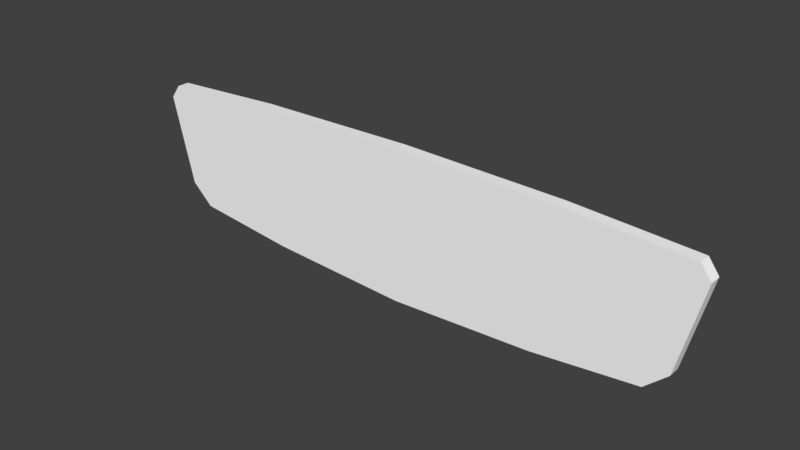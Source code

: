 # Source: backmirror.blend  (saved by Blender 2.79.0; exported with 4.5.12 LTS)
import bpy
from mathutils import Matrix  # noqa: F401  (used for matrix-valued properties, if any)

bpy.ops.wm.read_factory_settings(use_empty=True)
scene = bpy.context.scene
scene.name = 'Scene'

# ---- collections
col_collection_1 = bpy.data.collections.new('Collection 1'); scene.collection.children.link(col_collection_1)

# ---- materials (node trees are filled in below, after node groups)
mat_bottom = bpy.data.materials.new('bottom')
mat_bottom.alpha_threshold = 0.0
mat_bottom.use_transparent_shadow = False
mat_bottom.diffuse_color = (1.0, 1.0, 1.0, 1.0)
mat_bottom.roughness = 0.5
mat_bottom.specular_intensity = 1.0
mat_matte__ff1e1e1e__spec_6 = bpy.data.materials.new('Matte__FF1E1E1E__spec_6')
mat_matte__ff1e1e1e__spec_6.alpha_threshold = 0.0
mat_matte__ff1e1e1e__spec_6.use_transparent_shadow = False
mat_matte__ff1e1e1e__spec_6.diffuse_color = (0.251, 0.251, 0.251, 1.0)
mat_matte__ff1e1e1e__spec_6.roughness = 0.5
mat_matte__ff1e1e1e__spec_6.specular_intensity = 1.0
mat_a4_tex3 = bpy.data.materials.new('a4_tex3')
mat_a4_tex3.alpha_threshold = 0.0
mat_a4_tex3.use_transparent_shadow = False
mat_a4_tex3.diffuse_color = (1.0, 1.0, 1.0, 1.0)
mat_a4_tex3.roughness = 0.5
mat_a4_tex3.specular_intensity = 1.0
mat_chrome9 = bpy.data.materials.new('chrome9')
mat_chrome9.alpha_threshold = 0.0
mat_chrome9.use_transparent_shadow = False
mat_chrome9.diffuse_color = (0.3608, 0.3608, 0.3608, 1.0)
mat_chrome9.roughness = 0.5
mat_chrome9.specular_intensity = 1.0
mat_paint7 = bpy.data.materials.new('paint7')
mat_paint7.alpha_threshold = 0.0
mat_paint7.use_transparent_shadow = False
mat_paint7.diffuse_color = (0.6784, 0.6784, 0.6784, 1.0)
mat_paint7.roughness = 0.5
mat_paint7.specular_intensity = 1.0
mat_black0 = bpy.data.materials.new('black0')
mat_black0.alpha_threshold = 0.0
mat_black0.use_transparent_shadow = False
mat_black0.diffuse_color = (0.1059, 0.1059, 0.1059, 1.0)
mat_black0.roughness = 0.5
mat_black0.specular_intensity = 1.0
mat_chrome10 = bpy.data.materials.new('chrome10')
mat_chrome10.alpha_threshold = 0.0
mat_chrome10.use_transparent_shadow = False
mat_chrome10.diffuse_color = (0.5333, 0.5333, 0.5333, 1.0)
mat_chrome10.roughness = 0.5
mat_chrome10.specular_intensity = 1.0

# ---- material node trees

# ---- world
world_world = bpy.data.worlds.new('World'); scene.world = world_world
world_world.color = (0.05088, 0.05088, 0.05088)
world_world.use_sun_shadow = False
world_world.sun_shadow_jitter_overblur = 0.0
world_world.cycles.sampling_method = 'MANUAL'

# ---- meshes
me_body = bpy.data.meshes.new('body')
me_body.from_pydata([(-1.194, -1.192e-07, -0.5997), (-2.064, -1.192e-07, -0.5066), (-2.247, -1.192e-07, -0.3383), (-2.427, -1.192e-07, 0.3974), (-5.059e-06, -1.192e-07, -0.6569), (-2.343, -1.192e-07, 0.5119), (-1.348, -1.192e-07, 0.5675), (-5.059e-06, -1.192e-07, 0.5925), (1.194, -1.192e-07, -0.5997), (2.064, -1.192e-07, -0.5066), (2.247, -1.192e-07, -0.3383), (2.427, -1.192e-07, 0.3974), (2.343, -1.192e-07, 0.5119), (1.348, -1.192e-07, 0.5675), (-1.194, 0.1, -0.5997), (-2.064, 0.1, -0.5066), (-2.247, 0.1, -0.3383), (-2.427, 0.1, 0.3974), (-5.059e-06, 0.1, -0.6569), (-2.343, 0.1, 0.5119), (-1.348, 0.1, 0.5675), (-5.059e-06, 0.1, 0.5925), (1.194, 0.1, -0.5997), (2.064, 0.1, -0.5066), (2.247, 0.1, -0.3383), (2.427, 0.1, 0.3974), (2.343, 0.1, 0.5119), (1.348, 0.1, 0.5675)], [], [(7, 13, 12, 11, 10, 9, 8, 4, 0, 1, 2, 3, 5, 6), (21, 20, 19, 17, 16, 15, 14, 18, 22, 23, 24, 25, 26, 27), (7, 6, 20, 21), (10, 11, 25, 24), (0, 4, 18, 14), (4, 8, 22, 18), (3, 2, 16, 17), (6, 5, 19, 20), (13, 7, 21, 27), (12, 13, 27, 26), (2, 1, 15, 16), (8, 9, 23, 22), (1, 0, 14, 15), (9, 10, 24, 23), (5, 3, 17, 19), (11, 12, 26, 25)])
_uv = me_body.uv_layers.new(name='UVMap')
_uv.uv.foreach_set('vector', [0.4993, 0.4879, 0.2217, 0.4775, 0.01694, 0.4623, 5.072e-05, 0.4384, 0.0401, 0.2875, 0.07835, 0.2536, 0.2579, 0.2377, 0.504, 0.2305, 0.7497, 0.2469, 0.9286, 0.2694, 0.9655, 0.3047, 0.9999, 0.457, 0.9822, 0.4802, 0.777, 0.4879, 0.4993, 0.4879, 0.2217, 0.4775, 0.01694, 0.4623, 5.073e-05, 0.4384, 0.0401, 0.2875, 0.07836, 0.2536, 0.2579, 0.2377, 0.504, 0.2305, 0.7497, 0.2469, 0.9286, 0.2694, 0.9655, 0.3047, 0.9999, 0.457, 0.9822, 0.4802, 0.777, 0.4879, 0.0, 0.2305, 0.0, 0.2305, 0.0, 0.2305, 0.0, 0.2305, 0.0, 0.2305, 0.0, 0.2305, 0.0, 0.2305, 0.0, 0.2305, 0.0, 0.2305, 0.0, 0.2305, 0.0, 0.2305, 0.0, 0.2305, 0.0, 0.2305, 0.0, 0.2305, 0.0, 0.2305, 0.0, 0.2305, 0.0, 0.2305, 0.0, 0.2305, 0.0, 0.2305, 0.0, 0.2305, 0.0, 0.2305, 0.0, 0.2305, 0.0, 0.2305, 0.0, 0.2305, 0.0, 0.2305, 0.0, 0.2305, 0.0, 0.2305, 0.0, 0.2305, 0.0, 0.2305, 0.0, 0.2305, 0.0, 0.2305, 0.0, 0.2305, 0.0, 0.2305, 0.0, 0.2305, 0.0, 0.2305, 0.0, 0.2305, 0.0, 0.2305, 0.0, 0.2305, 0.0, 0.2305, 0.0, 0.2305, 0.0, 0.2305, 0.0, 0.2305, 0.0, 0.2305, 0.0, 0.2305, 0.0, 0.2305, 0.0, 0.2305, 0.0, 0.2305, 0.0, 0.2305, 0.0, 0.2305, 0.0, 0.2305, 0.0, 0.2305, 0.0, 0.2305, 0.0, 0.2305, 0.0, 0.2305, 0.0, 0.2305, 0.0, 0.2305])
me_body.materials.append(mat_bottom)
me_body.materials.append(mat_matte__ff1e1e1e__spec_6)
me_body.materials.append(mat_a4_tex3)
me_body.materials.append(mat_chrome9)
me_body.materials.append(mat_paint7)
me_body.materials.append(mat_black0)
me_body.materials.append(mat_chrome10)
me_body.use_remesh_preserve_volume = False
me_body.use_remesh_preserve_attributes = False
me_body.use_mirror_vertex_groups = False
me_body.update()
me_body.normals_split_custom_set([tuple(v) for v in zip(*[iter([0.0, 1.0, 0.0, 0.0, 1.0, 0.0, 0.0, 1.0, 0.0, 0.0, 1.0, 0.0, 0.0, 1.0, 0.0, 0.0, 1.0, 0.0, 0.0, 1.0, 0.0, 0.0, 1.0, 0.0, 0.0, 1.0, 0.0, 0.0, 1.0, 0.0, 0.0, 1.0, 0.0, 0.0, 1.0, 0.0, 0.0, 1.0, 0.0, 0.0, 1.0, 0.0, 0.0, -1.0, 2.801e-09, 0.0, -1.0, 2.801e-09, 0.0, -1.0, 2.801e-09, 0.0, -1.0, 2.801e-09, 0.0, -1.0, 2.801e-09, 0.0, -1.0, 2.801e-09, 0.0, -1.0, 2.801e-09, 0.0, -1.0, 2.801e-09, 0.0, -1.0, 2.801e-09, 0.0, -1.0, 2.801e-09, 0.0, -1.0, 2.801e-09, 0.0, -1.0, 2.801e-09, 0.0, -1.0, 2.801e-09, 0.0, -1.0, 2.801e-09, 0.01858, 0.0, -0.9998, 0.01858, 0.0, -0.9998, 0.01858, 0.0, -0.9998, 0.01858, 0.0, -0.9998, -0.9711, 0.0, 0.2386, -0.9711, 0.0, 0.2386, -0.9711, 0.0, 0.2386, -0.9711, 0.0, 0.2386, 0.04791, 0.0, 0.9989, 0.04791, 0.0, 0.9989, 0.04791, 0.0, 0.9989, 0.04791, 0.0, 0.9989, -0.04791, 0.0, 0.9989, -0.04791, 0.0, 0.9989, -0.04791, 0.0, 0.9989, -0.04791, 0.0, 0.9989, 0.9711, 0.0, 0.2386, 0.9711, 0.0, 0.2386, 0.9711, 0.0, 0.2386, 0.9711, 0.0, 0.2386, 0.05569, 0.0, -0.9984, 0.05569, 0.0, -0.9984, 0.05569, 0.0, -0.9984, 0.05569, 0.0, -0.9984, -0.01858, 0.0, -0.9998, -0.01858, 0.0, -0.9998, -0.01858, 0.0, -0.9998, -0.01858, 0.0, -0.9998, -0.05569, 0.0, -0.9984, -0.05569, 0.0, -0.9984, -0.05569, 0.0, -0.9984, -0.05569, 0.0, -0.9984, 0.6777, 0.0, 0.7354, 0.6777, 0.0, 0.7354, 0.6777, 0.0, 0.7354, 0.6777, 0.0, 0.7354, -0.1064, 0.0, 0.9943, -0.1064, 0.0, 0.9943, -0.1064, 0.0, 0.9943, -0.1064, 0.0, 0.9943, 0.1064, 0.0, 0.9943, 0.1064, 0.0, 0.9943, 0.1064, 0.0, 0.9943, 0.1064, 0.0, 0.9943, -0.6777, 0.0, 0.7353, -0.6777, 0.0, 0.7353, -0.6777, 0.0, 0.7353, -0.6777, 0.0, 0.7353, 0.806, 0.0, -0.5919, 0.806, 0.0, -0.5919, 0.806, 0.0, -0.5919, 0.806, 0.0, -0.5919, -0.806, 0.0, -0.5919, -0.806, 0.0, -0.5919, -0.806, 0.0, -0.5919, -0.806, 0.0, -0.5919])] * 3)])

# ---- objects
ob_body = bpy.data.objects.new('body', me_body)

# ---- transforms, parenting, visibility, modifiers, constraints
ob_body.location = (0.0, 0.0, 0.0)
ob_body.lineart.crease_threshold = 0.0

# ---- collection membership
col_collection_1.objects.link(ob_body)

# ---- scene / render settings (as saved in the file)
scene.frame_start = 1; scene.frame_end = 250; scene.frame_set(1)
scene.render.engine = 'BLENDER_EEVEE_NEXT'
scene.render.resolution_percentage = 50
scene.render.dither_intensity = 0.0
scene.cycles.use_denoising = False
scene.cycles.samples = 128
scene.cycles.sampling_pattern = 'TABULATED_SOBOL'
scene.cycles.use_adaptive_sampling = False
scene.cycles.use_light_tree = False
scene.cycles.blur_glossy = 0.0
scene.cycles.sample_clamp_indirect = 0.0
scene.view_settings.view_transform = 'Standard'
bpy.context.view_layer.update()

# ---- added for rendering (the .blend has no active camera and no usable light): camera, sun
cam_auto = bpy.data.cameras.new('AutoCamera')
cam_auto.lens = 50.0
cam_auto.sensor_width = 36.0
cam_auto.clip_end = 1000.0
ob_auto_camera = bpy.data.objects.new('AutoCamera', cam_auto)
scene.collection.objects.link(ob_auto_camera)
ob_auto_camera.location = (4.63892, -5.51671, 3.67892)
ob_auto_camera.rotation_euler = (1.09748, -7.21219e-08, 0.694738)
scene.camera = ob_auto_camera
light_auto_sun = bpy.data.lights.new('AutoSun', 'SUN')
light_auto_sun.energy = 3.0
light_auto_sun.angle = 0.0523599
ob_auto_sun = bpy.data.objects.new('AutoSun', light_auto_sun)
scene.collection.objects.link(ob_auto_sun)
ob_auto_sun.rotation_euler = (0.872665, 0.174533, 0.523599)
bpy.context.view_layer.update()
